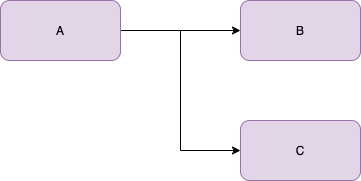

The diagram above was exported from draw.io. Its source (the exported page's mxGraphModel, read from the mxfile embedded in the PNG):
<mxGraphModel dx="1106" dy="806" grid="1" gridSize="10" guides="1" tooltips="1" connect="1" arrows="1" fold="1" page="1" pageScale="1" pageWidth="1100" pageHeight="850" math="0" shadow="0">
  <root>
    <mxCell id="KgkJvCQGkV_5EZzB9uiq-0" />
    <mxCell id="KgkJvCQGkV_5EZzB9uiq-1" parent="KgkJvCQGkV_5EZzB9uiq-0" />
    <mxCell id="v2SQ7U99Ry83RCUEW_JX-0" style="edgeStyle=orthogonalEdgeStyle;rounded=0;orthogonalLoop=1;jettySize=auto;html=1;exitX=1;exitY=0.5;exitDx=0;exitDy=0;" edge="1" parent="KgkJvCQGkV_5EZzB9uiq-1" source="v2SQ7U99Ry83RCUEW_JX-1" target="v2SQ7U99Ry83RCUEW_JX-2">
      <mxGeometry relative="1" as="geometry" />
    </mxCell>
    <mxCell id="v2SQ7U99Ry83RCUEW_JX-4" style="edgeStyle=orthogonalEdgeStyle;rounded=0;orthogonalLoop=1;jettySize=auto;html=1;exitX=1;exitY=0.5;exitDx=0;exitDy=0;entryX=0;entryY=0.5;entryDx=0;entryDy=0;" edge="1" parent="KgkJvCQGkV_5EZzB9uiq-1" source="v2SQ7U99Ry83RCUEW_JX-1" target="v2SQ7U99Ry83RCUEW_JX-3">
      <mxGeometry relative="1" as="geometry" />
    </mxCell>
    <mxCell id="v2SQ7U99Ry83RCUEW_JX-1" value="A" style="rounded=1;whiteSpace=wrap;html=1;fillColor=#e1d5e7;strokeColor=#9673a6;" vertex="1" parent="KgkJvCQGkV_5EZzB9uiq-1">
      <mxGeometry x="160" y="160" width="120" height="60" as="geometry" />
    </mxCell>
    <mxCell id="v2SQ7U99Ry83RCUEW_JX-2" value="B" style="rounded=1;whiteSpace=wrap;html=1;fillColor=#e1d5e7;strokeColor=#9673a6;" vertex="1" parent="KgkJvCQGkV_5EZzB9uiq-1">
      <mxGeometry x="400" y="160" width="120" height="60" as="geometry" />
    </mxCell>
    <mxCell id="v2SQ7U99Ry83RCUEW_JX-3" value="C" style="rounded=1;whiteSpace=wrap;html=1;fillColor=#e1d5e7;strokeColor=#9673a6;" vertex="1" parent="KgkJvCQGkV_5EZzB9uiq-1">
      <mxGeometry x="400" y="280" width="120" height="60" as="geometry" />
    </mxCell>
  </root>
</mxGraphModel>